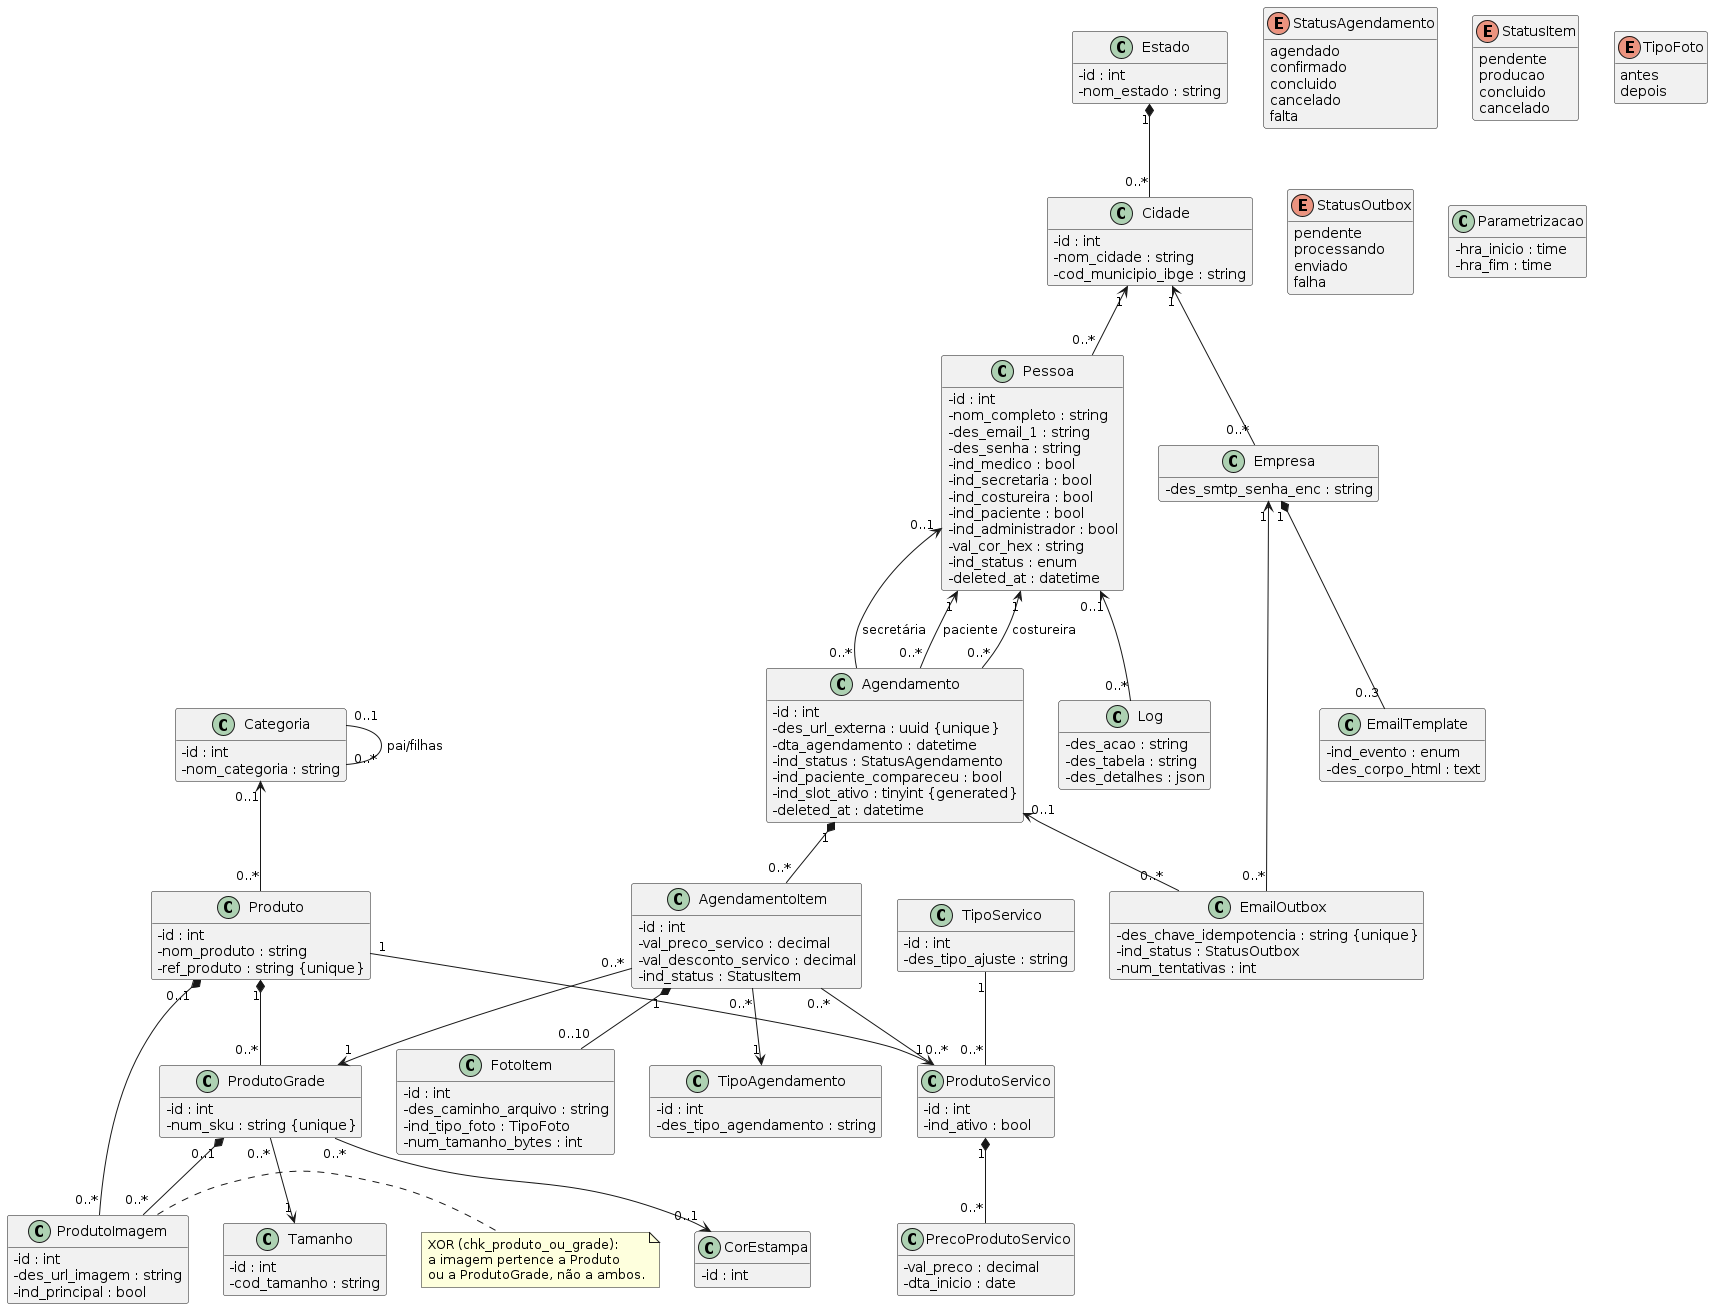

The diagram above was rendered by PlantUML. Its source (embedded in the PNG):
@startuml classes_dominio
skinparam classAttributeIconSize 0
hide methods

enum StatusAgendamento {
  agendado
  confirmado
  concluido
  cancelado
  falta
}

enum StatusItem {
  pendente
  producao
  concluido
  cancelado
}

enum TipoFoto {
  antes
  depois
}

enum StatusOutbox {
  pendente
  processando
  enviado
  falha
}

class Estado {
  - id : int
  - nom_estado : string
  - sgl_estado : char(2)
}

class Cidade {
  - id : int
  - nom_cidade : string
  - cod_municipio_ibge : string
}

class Pessoa {
  - id : int
  - nom_completo : string
  - num_cpf : char(11) {unique}
  - des_email_1 : string
  - des_senha : string
  - ind_medico : bool
  - ind_secretaria : bool
  - ind_costureira : bool
  - ind_paciente : bool
  - ind_administrador : bool
  - val_cor_hex : string
  - ind_status : enum
  - deleted_at : datetime
}

class Agendamento {
  - id : int
  - des_url_externa : uuid {unique}
  - dta_agendamento : datetime
  - ind_status : StatusAgendamento
  - ind_paciente_compareceu : bool
  - ind_slot_ativo : tinyint {generated}
  - deleted_at : datetime
}

class AgendamentoItem {
  - id : int
  - val_preco_servico : decimal
  - val_desconto_servico : decimal
  - ind_status : StatusItem
}

class FotoItem {
  - id : int
  - des_caminho_arquivo : string
  - ind_tipo_foto : TipoFoto
  - num_tamanho_bytes : int
}

class TipoAgendamento {
  - id : int
  - des_tipo_agendamento : string
}

class Categoria {
  - id : int
  - nom_categoria : string
}

class Produto {
  - id : int
  - nom_produto : string
  - ref_produto : string {unique}
}

class ProdutoGrade {
  - id : int
  - num_sku : string {unique}
}

class Tamanho {
  - id : int
  - cod_tamanho : string
}

class CorEstampa {
  - id : int
  - ind_tipo : enum(cor, estampa)
}

class ProdutoImagem {
  - id : int
  - des_url_imagem : string
  - ind_principal : bool
}

class TipoServico {
  - id : int
  - des_tipo_ajuste : string
}

class ProdutoServico {
  - id : int
  - ind_ativo : bool
}

class PrecoProdutoServico {
  - val_preco : decimal
  - dta_inicio : date
}

class Empresa {
  - num_cnpj : char(14)
  - des_smtp_senha_enc : string
}

class EmailTemplate {
  - ind_evento : enum
  - des_corpo_html : text
}

class EmailOutbox {
  - des_chave_idempotencia : string {unique}
  - ind_status : StatusOutbox
  - num_tentativas : int
}

class Parametrizacao {
  - des_tipo_dia : enum(UTIL, SABADO)
  - hra_inicio : time
  - hra_fim : time
}

class Log {
  - des_acao : string
  - des_tabela : string
  - des_detalhes : json
}

Estado "1" *-- "0..*" Cidade
Cidade "1" <-- "0..*" Pessoa
Cidade "1" <-- "0..*" Empresa

Pessoa "1" <-- "0..*" Agendamento : paciente
Pessoa "1" <-- "0..*" Agendamento : costureira
Pessoa "0..1" <-- "0..*" Agendamento : secretária

Agendamento "1" *-- "0..*" AgendamentoItem
AgendamentoItem "1" *-- "0..10" FotoItem
AgendamentoItem "0..*" --> "1" TipoAgendamento
AgendamentoItem "0..*" --> "1" ProdutoGrade
AgendamentoItem "0..*" --> "1" ProdutoServico

Categoria "0..1" -- "0..*" Categoria : pai/filhas
Categoria "0..1" <-- "0..*" Produto

Produto "1" *-- "0..*" ProdutoGrade
ProdutoGrade "0..*" --> "1" Tamanho
ProdutoGrade "0..*" --> "0..1" CorEstampa

Produto "0..1" *-- "0..*" ProdutoImagem
ProdutoGrade "0..1" *-- "0..*" ProdutoImagem
note right of ProdutoImagem
  XOR (chk_produto_ou_grade):
  a imagem pertence a Produto
  ou a ProdutoGrade, não a ambos.
end note

Produto "1" -- "0..*" ProdutoServico
TipoServico "1" -- "0..*" ProdutoServico
ProdutoServico "1" *-- "0..*" PrecoProdutoServico

Empresa "1" *-- "0..3" EmailTemplate
Empresa "1" <-- "0..*" EmailOutbox
Agendamento "0..1" <-- "0..*" EmailOutbox
Pessoa "0..1" <-- "0..*" Log

@enduml